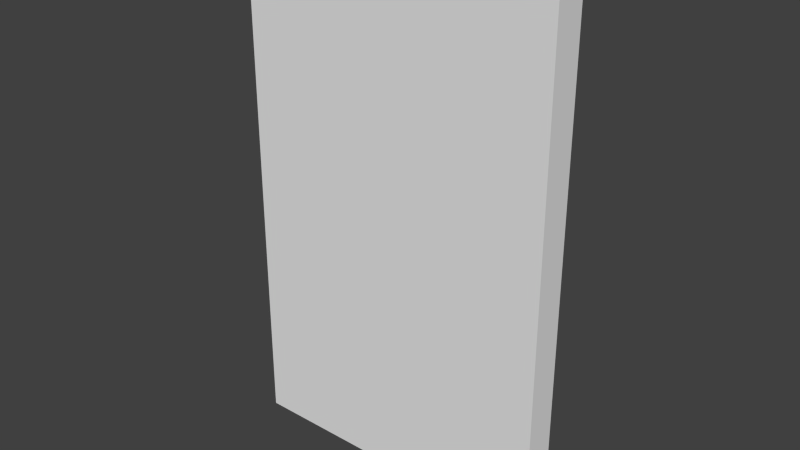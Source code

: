# Source: untitled.blend  (saved by Blender 2.73.0; exported with 4.5.12 LTS)
import bpy
from mathutils import Matrix  # noqa: F401  (used for matrix-valued properties, if any)

bpy.ops.wm.read_factory_settings(use_empty=True)
scene = bpy.context.scene
scene.name = 'Scene'

# ---- collections
col_collection_1 = bpy.data.collections.new('Collection 1'); scene.collection.children.link(col_collection_1)

# ---- world
world_world = bpy.data.worlds.new('World'); scene.world = world_world
world_world.color = (0.05088, 0.05088, 0.05088)
world_world.use_sun_shadow = False
world_world.sun_shadow_jitter_overblur = 0.0
world_world.cycles.sampling_method = 'MANUAL'
world_world.cycles.sample_map_resolution = 256

# ---- meshes
me_cube_001 = bpy.data.meshes.new('Cube.001')
me_cube_001.from_pydata([(0.0, -0.05, 0.02), (0.0, 0.05, 0.02), (1.0, 0.05, 0.02), (1.0, -0.05, 0.02), (0.0, -0.05, 1.65), (0.0, 0.05, 1.65), (1.0, 0.05, 1.65), (1.0, -0.05, 1.65), (0.02788, -1.118e-08, 0.06544), (0.9721, -1.118e-08, 0.06544), (0.02788, -1.118e-08, 1.605), (0.9721, -1.118e-08, 1.605)], [], [(4, 5, 1, 0), (5, 6, 2, 1), (6, 7, 3, 2), (7, 4, 0, 3), (7, 6, 5, 4), (11, 10, 8, 9)])
_uv = me_cube_001.uv_layers.new(name='UVMap')
_uv.uv.foreach_set('vector', [1.0, 1.0, 0.9363, 1.0, 0.9363, 0.0, 1.0, 0.0, 0.8587, 0.9902, 0.0, 0.9902, 0.0, 0.01476, 0.8587, 0.01476, 1.0, 1.0, 0.9363, 1.0, 0.9363, 0.0, 1.0, 0.0, 0.0, 0.9902, 0.8587, 0.9902, 0.8587, 0.01476, 0.0, 0.01476, 1.0, 1.0, 0.9363, 1.0, 0.9363, 0.8185, 1.0, 0.8185, 0.0, 0.0, 1.0, 0.0, 1.0, 1.0, 0.0, 1.0])
me_cube_001.use_remesh_preserve_volume = False
me_cube_001.use_remesh_preserve_attributes = False
me_cube_001.use_mirror_vertex_groups = False
me_cube_001.update()

# ---- objects
ob_cube = bpy.data.objects.new('Cube', me_cube_001)

# ---- transforms, parenting, visibility, modifiers, constraints
ob_cube.location = (0.0, 0.0, 0.0)
ob_cube.lineart.crease_threshold = 0.0

# ---- collection membership
col_collection_1.objects.link(ob_cube)

# ---- scene / render settings (as saved in the file)
scene.frame_start = 1; scene.frame_end = 250; scene.frame_set(1)
scene.render.engine = 'BLENDER_EEVEE_NEXT'
scene.render.resolution_percentage = 50
scene.render.dither_intensity = 0.0
scene.cycles.use_denoising = False
scene.cycles.samples = 10
scene.cycles.sampling_pattern = 'TABULATED_SOBOL'
scene.cycles.light_sampling_threshold = 0.0
scene.cycles.use_adaptive_sampling = False
scene.cycles.use_light_tree = False
scene.cycles.blur_glossy = 0.0
scene.cycles.pixel_filter_type = 'GAUSSIAN'
scene.cycles.sample_clamp_indirect = 0.0
scene.view_settings.view_transform = 'Standard'
bpy.context.view_layer.update()

# ---- added for rendering (the .blend has no active camera and no usable light): camera, sun
cam_auto = bpy.data.cameras.new('AutoCamera')
cam_auto.lens = 50.0
cam_auto.sensor_width = 36.0
cam_auto.clip_end = 1000.0
ob_auto_camera = bpy.data.objects.new('AutoCamera', cam_auto)
scene.collection.objects.link(ob_auto_camera)
ob_auto_camera.location = (2.27173, -2.12607, 2.25238)
ob_auto_camera.rotation_euler = (1.09748, -7.21219e-08, 0.694738)
scene.camera = ob_auto_camera
light_auto_sun = bpy.data.lights.new('AutoSun', 'SUN')
light_auto_sun.energy = 3.0
light_auto_sun.angle = 0.0523599
ob_auto_sun = bpy.data.objects.new('AutoSun', light_auto_sun)
scene.collection.objects.link(ob_auto_sun)
ob_auto_sun.rotation_euler = (0.872665, 0.174533, 0.523599)
bpy.context.view_layer.update()

